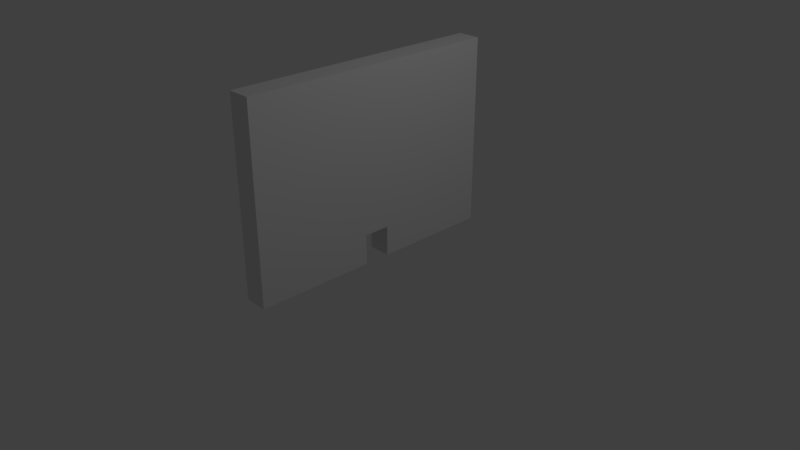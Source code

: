 # Source: smoothDoor.blend  (saved by Blender 2.78.0; exported with 4.5.12 LTS)
import bpy
from mathutils import Matrix  # noqa: F401  (used for matrix-valued properties, if any)

bpy.ops.wm.read_factory_settings(use_empty=True)
scene = bpy.context.scene
scene.name = 'Scene'

# ---- collections
col_collection_1 = bpy.data.collections.new('Collection 1'); scene.collection.children.link(col_collection_1)

# ---- materials (node trees are filled in below, after node groups)
mat_material = bpy.data.materials.new('Material')
mat_material.alpha_threshold = 0.0
mat_material.use_transparent_shadow = False
mat_material.roughness = 0.5
mat_material.line_color = (0.0, 0.0, 0.0, 1.0)

# ---- material node trees

# ---- world
world_world = bpy.data.worlds.new('World'); scene.world = world_world
world_world.color = (0.05088, 0.05088, 0.05088)
world_world.use_sun_shadow = False
world_world.sun_shadow_jitter_overblur = 0.0
world_world.cycles.sampling_method = 'MANUAL'

# ---- cameras
cam_camera = bpy.data.cameras.new('Camera')
cam_camera.clip_end = 100.0
cam_camera.lens = 35.0
cam_camera.sensor_width = 32.0
cam_camera.sensor_height = 18.0
cam_camera.ortho_scale = 7.314
cam_camera.dof.focus_distance = 0.0
cam_camera.dof.aperture_fstop = 128.0

# ---- lights
light_lamp = bpy.data.lights.new('Lamp', 'POINT')
light_lamp.transmission_factor = 0.0
light_lamp.cutoff_distance = 30.0
light_lamp.energy = 100.0
light_lamp.shadow_buffer_clip_start = 1.001
light_lamp.shadow_soft_size = 0.1
light_lamp.shadow_maximum_resolution = 0.006
light_lamp.use_absolute_resolution = True

# ---- meshes
me_cube = bpy.data.meshes.new('Cube')
me_cube.from_pydata([(1.0, 1.757, -1.0), (1.0, -1.757, -1.0), (-1.0, -1.757, -1.0), (-1.0, 1.757, -1.0), (1.0, 1.757, 1.549), (1.0, -1.757, 1.549), (-1.0, -1.757, 1.549), (-1.0, 1.757, 1.549), (1.0, 0.1754, -1.0), (1.0, -0.1754, -1.0), (-1.0, -0.1754, -1.0), (-1.0, 0.1754, -1.0), (1.0, 0.3082, 1.549), (1.0, -0.3083, 1.549), (-1.0, -0.3083, 1.549), (-1.0, 0.3083, 1.549), (1.0, 1.757, -0.3613), (1.0, -1.757, -0.3613), (-1.0, -1.757, -0.3613), (-1.0, 1.757, -0.3613), (-1.0, -0.1754, -0.5974), (-1.0, 0.1754, -0.5974), (1.0, 0.1754, -0.5974), (1.0, -0.1754, -0.5974)], [], [(9, 1, 2, 10), (13, 14, 6, 5), (23, 13, 5, 17), (17, 5, 6, 18), (21, 15, 7, 19), (16, 0, 3, 19), (18, 6, 14, 20), (20, 14, 15, 21), (16, 4, 12, 22), (22, 12, 13, 23), (4, 7, 15, 12), (12, 15, 14, 13), (0, 8, 11, 3), (0, 16, 22, 8), (2, 18, 20, 10), (4, 16, 19, 7), (11, 21, 19, 3), (1, 17, 18, 2), (9, 23, 17, 1), (10, 20, 23, 9), (22, 23, 20, 21), (11, 8, 22, 21)])
me_cube.materials.append(mat_material)
me_cube.use_remesh_preserve_volume = False
me_cube.use_remesh_preserve_attributes = False
me_cube.use_mirror_vertex_groups = False
me_cube.update()

# ---- objects
ob_cube = bpy.data.objects.new('Cube', me_cube)
ob_lamp = bpy.data.objects.new('Lamp', light_lamp)
ob_camera = bpy.data.objects.new('Camera', cam_camera)

# ---- transforms, parenting, visibility, modifiers, constraints
ob_cube.location = (0.0, 0.0, 0.9807)
ob_cube.scale = (0.1536, 1.0, 1.0)
ob_cube.lock_rotations_4d = False
ob_cube.empty_display_type = 'ARROWS'
ob_cube.lineart.crease_threshold = 0.0
ob_lamp.location = (4.076, 1.005, 5.904)
ob_lamp.rotation_euler = (0.6503, 0.05522, 1.866)
ob_lamp.lock_rotations_4d = False
ob_lamp.empty_display_type = 'ARROWS'
ob_lamp.color = (0.0, 0.0, 0.0, 0.0)
ob_lamp.lineart.crease_threshold = 0.0
ob_camera.location = (7.481, -6.508, 5.344)
ob_camera.rotation_euler = (1.109, 0.0, 0.8149)
ob_camera.lock_rotations_4d = False
ob_camera.empty_display_type = 'ARROWS'
ob_camera.color = (0.0, 0.0, 0.0, 0.0)
ob_camera.display_type = 'WIRE'
ob_camera.lineart.crease_threshold = 0.0

# ---- collection membership
col_collection_1.objects.link(ob_cube)
col_collection_1.objects.link(ob_lamp)
col_collection_1.objects.link(ob_camera)

# ---- scene / render settings (as saved in the file)
scene.camera = ob_camera
scene.frame_start = 1; scene.frame_end = 250; scene.frame_set(1)
scene.render.engine = 'BLENDER_EEVEE_NEXT'
scene.render.resolution_percentage = 50
scene.render.dither_intensity = 0.0
scene.cycles.use_denoising = False
scene.cycles.samples = 128
scene.cycles.sampling_pattern = 'TABULATED_SOBOL'
scene.cycles.light_sampling_threshold = 0.0
scene.cycles.use_adaptive_sampling = False
scene.cycles.use_light_tree = False
scene.cycles.blur_glossy = 0.0
scene.cycles.sample_clamp_indirect = 0.0
scene.view_settings.view_transform = 'Standard'
bpy.context.view_layer.update()
